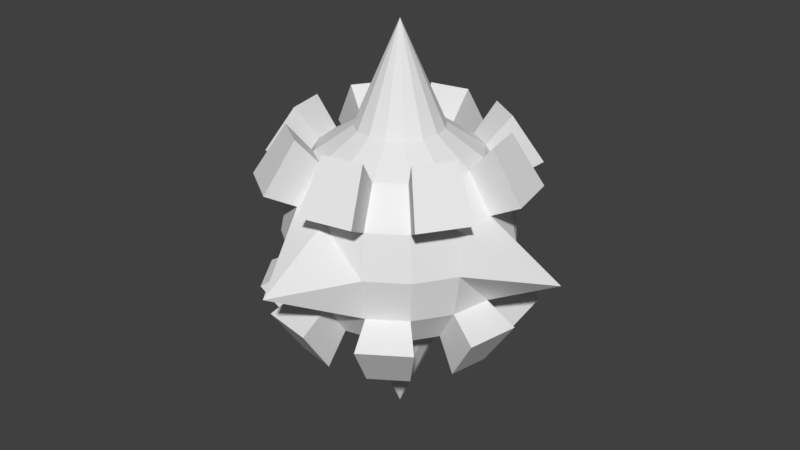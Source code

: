 # Source: SpikeBall.blend  (saved by Blender 2.79.0; exported with 4.5.12 LTS)
import bpy
from mathutils import Matrix  # noqa: F401  (used for matrix-valued properties, if any)

bpy.ops.wm.read_factory_settings(use_empty=True)
scene = bpy.context.scene
scene.name = 'Scene'

# ---- collections
col_collection_1 = bpy.data.collections.new('Collection 1'); scene.collection.children.link(col_collection_1)

# ---- world
world_world = bpy.data.worlds.new('World'); scene.world = world_world
world_world.color = (0.05088, 0.05088, 0.05088)
world_world.use_sun_shadow = False
world_world.sun_shadow_jitter_overblur = 0.0
world_world.cycles.sampling_method = 'MANUAL'

# ---- meshes
me_sphere = bpy.data.meshes.new('Sphere')
me_sphere.from_pydata([(0.0, 0.1913, 0.4619), (0.0, 0.4619, 0.1913), (0.0, 0.8, -2.186e-08), (0.0, 0.4619, -0.1913), (0.0, 0.3536, -0.3536), (0.0, 0.1913, -0.4619), (0.0, 7.55e-08, -0.9), (-2.889e-08, 5.747e-09, 0.9), (0.07322, 0.1768, 0.4619), (0.1353, 0.3266, 0.3536), (0.1913, 0.4619, -2.186e-08), (0.1768, 0.4268, -0.1913), (0.1353, 0.3266, -0.3536), (0.07322, 0.1768, -0.4619), (0.1353, 0.1353, 0.4619), (0.25, 0.25, 0.3536), (0.3536, 0.3536, -2.186e-08), (0.3266, 0.3266, -0.1913), (0.25, 0.25, -0.3536), (0.1353, 0.1353, -0.4619), (0.1768, 0.07322, 0.4619), (0.4268, 0.1768, 0.1913), (0.4619, 0.1913, -2.186e-08), (0.4268, 0.1768, -0.1913), (0.3266, 0.1353, -0.3536), (0.1768, 0.07322, -0.4619), (0.1913, 6.535e-08, 0.4619), (0.3536, 3.555e-08, 0.3536), (0.4619, 5.747e-09, 0.1913), (0.8, 5.747e-09, -2.186e-08), (0.4619, 5.747e-09, -0.1913), (0.3536, 3.555e-08, -0.3536), (0.1913, 2.81e-08, -0.4619), (0.1768, -0.07322, 0.4619), (0.3266, -0.1353, 0.3536), (0.4619, -0.1913, -2.186e-08), (0.4268, -0.1768, -0.1913), (0.3266, -0.1353, -0.3536), (0.1768, -0.07322, -0.4619), (0.1353, -0.1353, 0.4619), (0.3536, -0.3536, -2.186e-08), (0.3266, -0.3266, -0.1913), (0.25, -0.25, -0.3536), (0.1353, -0.1353, -0.4619), (0.07322, -0.1768, 0.4619), (0.1913, -0.4619, -2.186e-08), (0.1768, -0.4268, -0.1913), (0.1353, -0.3266, -0.3536), (0.07322, -0.1768, -0.4619), (-3.634e-08, -0.1913, 0.4619), (-1.63e-07, -0.8, -2.186e-08), (-1.481e-07, -0.4619, -0.1913), (-1.332e-07, -0.3536, -0.3536), (-8.105e-08, -0.1913, -0.4619), (-0.07322, -0.1768, 0.4619), (-0.1913, -0.4619, -2.186e-08), (-0.1768, -0.4268, -0.1913), (-0.1353, -0.3266, -0.3536), (-0.07322, -0.1768, -0.4619), (-0.1353, -0.1353, 0.4619), (-0.25, -0.25, 0.3536), (-0.3266, -0.3266, 0.1913), (-0.3536, -0.3536, -2.186e-08), (-0.3266, -0.3266, -0.1913), (-0.25, -0.25, -0.3536), (-0.1353, -0.1353, -0.4619), (-0.1768, -0.07322, 0.4619), (-0.4619, -0.1913, -2.186e-08), (-0.4268, -0.1768, -0.1913), (-0.3266, -0.1353, -0.3536), (-0.1768, -0.07322, -0.4619), (-0.1913, 1.25e-07, 0.4619), (-0.3536, 2.442e-07, 0.3536), (-0.4619, 2.591e-07, 0.1913), (-0.8, 3.038e-07, -2.186e-08), (-0.4619, 2.591e-07, -0.1913), (-0.3536, 2.442e-07, -0.3536), (-0.1913, 1.697e-07, -0.4619), (-0.1768, 0.07322, 0.4619), (-0.4619, 0.1913, -2.186e-08), (-0.4268, 0.1768, -0.1913), (-0.3266, 0.1353, -0.3536), (-0.1768, 0.07322, -0.4619), (-0.1353, 0.1353, 0.4619), (-0.3536, 0.3536, -2.186e-08), (-0.3266, 0.3266, -0.1913), (-0.25, 0.25, -0.3536), (-0.1353, 0.1353, -0.4619), (-0.07322, 0.1768, 0.4619), (-0.1353, 0.3266, 0.3536), (-0.1768, 0.4268, 0.1913), (-0.1913, 0.4619, -2.186e-08), (-0.1768, 0.4268, -0.1913), (-0.1353, 0.3266, -0.3536), (-0.07322, 0.1768, -0.4619), (0.0, 0.3536, 0.3536), (0.1768, 0.4268, 0.1913), (0.3266, 0.3266, 0.1913), (0.3266, 0.1353, 0.3536), (0.4268, -0.1768, 0.1913), (0.25, -0.25, 0.3536), (0.3266, -0.3266, 0.1913), (0.1353, -0.3266, 0.3536), (0.1768, -0.4268, 0.1913), (-1.332e-07, -0.3536, 0.3536), (-1.481e-07, -0.4619, 0.1913), (-0.1353, -0.3266, 0.3536), (-0.1768, -0.4268, 0.1913), (-0.3266, -0.1353, 0.3536), (-0.4268, -0.1768, 0.1913), (-0.3266, 0.1353, 0.3536), (-0.4268, 0.1768, 0.1913), (-0.25, 0.25, 0.3536), (-0.3266, 0.3266, 0.1913), (0.325, 0.325, 0.4779), (0.1759, 0.4246, 0.4779), (0.4596, 3.775e-08, 0.4779), (0.6005, -9.965e-10, 0.267), (0.5548, 0.2298, 0.267), (-0.325, -0.325, 0.4779), (-0.4246, -0.4246, 0.267), (-0.4596, 3.089e-07, 0.4779), (-0.6005, 3.283e-07, 0.267), (-0.1759, 0.4246, 0.4779), (-0.2298, 0.5548, 0.267), (-2.124e-08, 0.6005, 0.267), (0.325, -0.325, 0.4779), (0.4246, -0.4246, 0.267), (0.1759, -0.4246, 0.4779), (0.2298, -0.5548, 0.267), (-1.944e-07, -0.4596, 0.4779), (-2.138e-07, -0.6005, 0.267), (-0.1759, -0.4246, 0.4779), (-0.2298, -0.5548, 0.267), (-0.4246, -0.1759, 0.4779), (-0.5548, -0.2298, 0.267), (-0.4246, 0.1759, 0.4779), (-0.5548, 0.2298, 0.267), (-0.325, 0.325, 0.4779), (-0.4246, 0.4246, 0.267), (-2.124e-08, 0.4596, 0.4779), (0.2298, 0.5548, 0.267), (0.4246, 0.4246, 0.267), (0.4246, 0.1759, 0.4779), (0.4246, -0.1759, 0.4779), (0.5548, -0.2298, 0.267), (3.284e-10, 0.6005, -0.267), (3.284e-10, 0.4596, -0.4779), (0.2298, 0.5548, -0.267), (0.1759, 0.4246, -0.4779), (0.4246, 0.4246, -0.267), (0.325, 0.325, -0.4779), (0.5548, 0.2298, -0.267), (0.4246, 0.1759, -0.4779), (0.6005, -9.601e-09, -0.267), (0.4596, 2.914e-08, -0.4779), (0.5548, -0.2298, -0.267), (0.4246, -0.1759, -0.4779), (0.4246, -0.4246, -0.267), (0.325, -0.325, -0.4779), (0.2298, -0.5548, -0.267), (0.1759, -0.4246, -0.4779), (-1.922e-07, -0.6005, -0.267), (-1.728e-07, -0.4596, -0.4779), (-0.2298, -0.5548, -0.267), (-0.1759, -0.4246, -0.4779), (-0.4246, -0.4246, -0.267), (-0.325, -0.325, -0.4779), (-0.5548, -0.2298, -0.267), (-0.4246, -0.1759, -0.4779), (-0.6005, 3.197e-07, -0.267), (-0.4596, 3.003e-07, -0.4779), (-0.5548, 0.2298, -0.267), (-0.4246, 0.1759, -0.4779), (-0.4246, 0.4246, -0.267), (-0.325, 0.325, -0.4779), (-0.2298, 0.5548, -0.267), (-0.1759, 0.4246, -0.4779)], [], [(5, 4, 12, 13), (3, 2, 10, 11), (0, 7, 8), (6, 5, 13), (3, 11, 148, 146), (2, 1, 96, 10), (95, 0, 8, 9), (6, 13, 19), (10, 96, 97, 16), (9, 8, 14, 15), (13, 12, 18, 19), (11, 10, 16, 17), (97, 96, 141, 142), (8, 7, 14), (16, 97, 21, 22), (15, 14, 20, 98), (19, 18, 24, 25), (17, 16, 22, 23), (14, 7, 20), (6, 19, 25), (80, 81, 173, 172), (25, 24, 31, 32), (23, 22, 29, 30), (107, 106, 132, 133), (20, 7, 26), (6, 25, 32), (22, 21, 28, 29), (98, 20, 26, 27), (26, 7, 33), (6, 32, 38), (64, 63, 166, 167), (29, 28, 99, 35), (27, 26, 33, 34), (32, 31, 37, 38), (30, 29, 35, 36), (6, 38, 43), (35, 99, 101, 40), (34, 33, 39, 100), (38, 37, 42, 43), (36, 35, 40, 41), (89, 95, 140, 123), (33, 7, 39), (100, 39, 44, 102), (43, 42, 47, 48), (41, 40, 45, 46), (39, 7, 44), (6, 43, 48), (46, 47, 161, 160), (40, 101, 103, 45), (48, 47, 52, 53), (46, 45, 50, 51), (34, 100, 126, 144), (44, 7, 49), (6, 48, 53), (45, 103, 105, 50), (102, 44, 49, 104), (49, 7, 54), (6, 53, 58), (31, 30, 154, 155), (50, 105, 107, 55), (104, 49, 54, 106), (53, 52, 57, 58), (51, 50, 55, 56), (55, 107, 61, 62), (106, 54, 59, 60), (58, 57, 64, 65), (56, 55, 62, 63), (104, 105, 131, 130), (54, 7, 59), (6, 58, 65), (65, 64, 69, 70), (63, 62, 67, 68), (59, 7, 66), (6, 65, 70), (12, 4, 147, 149), (62, 61, 109, 67), (60, 59, 66, 108), (68, 67, 74, 75), (15, 97, 142, 114), (66, 7, 71), (6, 70, 77), (67, 109, 73, 74), (108, 66, 71, 72), (70, 69, 76, 77), (6, 77, 82), (63, 68, 168, 166), (74, 73, 111, 79), (72, 71, 78, 110), (77, 76, 81, 82), (75, 74, 79, 80), (71, 7, 78), (79, 111, 113, 84), (110, 78, 83, 112), (82, 81, 86, 87), (80, 79, 84, 85), (101, 99, 145, 127), (78, 7, 83), (6, 82, 87), (87, 86, 93, 94), (85, 84, 91, 92), (83, 7, 88), (6, 87, 94), (69, 64, 167, 169), (84, 113, 90, 91), (112, 83, 88, 89), (9, 15, 114, 115), (88, 7, 0), (6, 94, 5), (91, 90, 1, 2), (89, 88, 0, 95), (94, 93, 4, 5), (92, 91, 2, 3), (1, 95, 9, 96), (97, 15, 98, 21), (28, 27, 34, 99), (101, 100, 102, 103), (105, 104, 106, 107), (61, 60, 108, 109), (73, 72, 110, 111), (113, 112, 89, 90), (12, 11, 17, 18), (24, 23, 30, 31), (37, 36, 41, 42), (47, 46, 51, 52), (57, 56, 63, 64), (69, 68, 75, 76), (81, 80, 85, 86), (93, 92, 3, 4), (141, 115, 114, 142), (118, 143, 116, 117), (145, 144, 126, 127), (129, 128, 130, 131), (133, 132, 119, 120), (135, 134, 121, 122), (137, 136, 138, 139), (124, 123, 140, 125), (73, 109, 135, 122), (108, 72, 121, 134), (72, 73, 122, 121), (1, 90, 124, 125), (21, 98, 143, 118), (90, 89, 123, 124), (109, 108, 134, 135), (111, 110, 136, 137), (105, 103, 129, 131), (112, 113, 139, 138), (102, 104, 130, 128), (28, 21, 118, 117), (98, 27, 116, 143), (99, 34, 144, 145), (95, 1, 125, 140), (96, 9, 115, 141), (61, 107, 133, 120), (100, 101, 127, 126), (113, 111, 137, 139), (106, 60, 119, 132), (103, 102, 128, 129), (110, 112, 138, 136), (27, 28, 117, 116), (60, 61, 120, 119), (147, 146, 148, 149), (151, 150, 152, 153), (155, 154, 156, 157), (159, 158, 160, 161), (163, 162, 164, 165), (167, 166, 168, 169), (171, 170, 172, 173), (175, 174, 176, 177), (37, 31, 155, 157), (23, 24, 153, 152), (30, 36, 156, 154), (56, 57, 165, 164), (81, 76, 171, 173), (47, 42, 159, 161), (4, 3, 146, 147), (75, 80, 172, 170), (41, 46, 160, 158), (42, 41, 158, 159), (18, 17, 150, 151), (76, 75, 170, 171), (92, 93, 177, 176), (57, 52, 163, 165), (24, 18, 151, 153), (51, 56, 164, 162), (52, 51, 162, 163), (68, 69, 169, 168), (17, 23, 152, 150), (86, 85, 174, 175), (93, 86, 175, 177), (36, 37, 157, 156), (85, 92, 176, 174), (11, 12, 149, 148)])
me_sphere.use_remesh_preserve_volume = False
me_sphere.use_remesh_preserve_attributes = False
me_sphere.use_mirror_vertex_groups = False
me_sphere.update()

# ---- objects
ob_sphere = bpy.data.objects.new('Sphere', me_sphere)

# ---- transforms, parenting, visibility, modifiers, constraints
ob_sphere.location = (0.0, 0.0, 0.0)
ob_sphere.lineart.crease_threshold = 0.0

# ---- collection membership
col_collection_1.objects.link(ob_sphere)

# ---- scene / render settings (as saved in the file)
scene.frame_start = 1; scene.frame_end = 250; scene.frame_set(1)
scene.render.engine = 'BLENDER_EEVEE_NEXT'
scene.render.resolution_percentage = 50
scene.render.dither_intensity = 0.0
scene.cycles.use_denoising = False
scene.cycles.samples = 128
scene.cycles.sampling_pattern = 'TABULATED_SOBOL'
scene.cycles.use_adaptive_sampling = False
scene.cycles.use_light_tree = False
scene.cycles.blur_glossy = 0.0
scene.cycles.sample_clamp_indirect = 0.0
scene.view_settings.view_transform = 'Standard'
bpy.context.view_layer.update()

# ---- added for rendering (the .blend has no active camera and no usable light): camera, sun
cam_auto = bpy.data.cameras.new('AutoCamera')
cam_auto.lens = 50.0
cam_auto.sensor_width = 36.0
cam_auto.clip_end = 1000.0
ob_auto_camera = bpy.data.objects.new('AutoCamera', cam_auto)
scene.collection.objects.link(ob_auto_camera)
ob_auto_camera.location = (2.67516, -3.2102, 2.14013)
ob_auto_camera.rotation_euler = (1.09748, -7.21219e-08, 0.694738)
scene.camera = ob_auto_camera
light_auto_sun = bpy.data.lights.new('AutoSun', 'SUN')
light_auto_sun.energy = 3.0
light_auto_sun.angle = 0.0523599
ob_auto_sun = bpy.data.objects.new('AutoSun', light_auto_sun)
scene.collection.objects.link(ob_auto_sun)
ob_auto_sun.rotation_euler = (0.872665, 0.174533, 0.523599)
bpy.context.view_layer.update()
